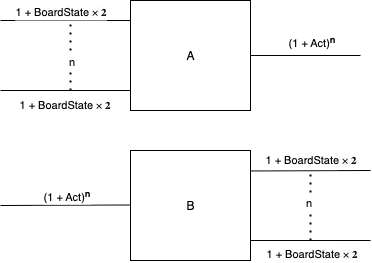

The diagram above was exported from draw.io. Its source (the exported page's mxGraphModel, read from the mxfile embedded in the PNG):
<mxGraphModel dx="1106" dy="947" grid="1" gridSize="10" guides="1" tooltips="1" connect="1" arrows="1" fold="1" page="1" pageScale="1" pageWidth="1100" pageHeight="1700" math="0" shadow="0">
  <root>
    <mxCell id="0" />
    <mxCell id="1" parent="0" />
    <mxCell id="YfZiiQqPBJ93bX_uhrds-1" value="A" style="rounded=0;whiteSpace=wrap;html=1;" vertex="1" parent="1">
      <mxGeometry x="490" y="460" width="120" height="110" as="geometry" />
    </mxCell>
    <mxCell id="YfZiiQqPBJ93bX_uhrds-2" value="" style="endArrow=none;html=1;rounded=0;entryX=0;entryY=0.182;entryDx=0;entryDy=0;entryPerimeter=0;" edge="1" parent="1" target="YfZiiQqPBJ93bX_uhrds-1">
      <mxGeometry width="50" height="50" relative="1" as="geometry">
        <mxPoint x="360" y="480" as="sourcePoint" />
        <mxPoint x="580" y="460" as="targetPoint" />
      </mxGeometry>
    </mxCell>
    <mxCell id="YfZiiQqPBJ93bX_uhrds-3" value="1 + BoardState&lt;font&gt;&lt;span style=&quot;transition: none; display: inline; position: static; border: 0px; padding: 0px 0px 0px 0.259em; margin: 0px; vertical-align: 0px; line-height: normal; color: rgb(17, 17, 17); background-color: rgb(253, 253, 253); font-family: STIXGeneral-Regular;&quot; id=&quot;MathJax-Span-4655&quot; class=&quot;mo&quot;&gt;×&lt;/span&gt;&lt;span style=&quot;transition: none; display: inline; position: static; border: 0px; padding: 0px 0px 0px 0.259em; margin: 0px; vertical-align: 0px; line-height: normal; color: rgb(17, 17, 17); font-family: -apple-system, system-ui, &amp;quot;system-ui&amp;quot;, &amp;quot;Segoe UI&amp;quot;, &amp;quot;Segoe UI Emoji&amp;quot;, &amp;quot;Segoe UI Symbol&amp;quot;, &amp;quot;Apple Color Emoji&amp;quot;, Roboto, Helvetica, Arial, sans-serif; background-color: rgb(253, 253, 253);&quot; id=&quot;MathJax-Span-4656&quot; class=&quot;texatom&quot;&gt;&lt;span style=&quot;transition: none; display: inline; position: static; border: 0px; padding: 0px; margin: 0px; vertical-align: 0px; line-height: normal;&quot; id=&quot;MathJax-Span-4657&quot; class=&quot;mrow&quot;&gt;&lt;span style=&quot;transition: none; display: inline; position: static; border: 0px; padding: 0px; margin: 0px; vertical-align: 0px; line-height: normal; font-family: STIXGeneral; font-weight: bold;&quot; id=&quot;MathJax-Span-4658&quot; class=&quot;mn&quot;&gt;2&lt;/span&gt;&lt;/span&gt;&lt;/span&gt;&lt;/font&gt;" style="edgeLabel;html=1;align=center;verticalAlign=middle;resizable=0;points=[];" vertex="1" connectable="0" parent="YfZiiQqPBJ93bX_uhrds-2">
      <mxGeometry x="-0.2923" y="-1" relative="1" as="geometry">
        <mxPoint x="14" y="-11" as="offset" />
      </mxGeometry>
    </mxCell>
    <mxCell id="YfZiiQqPBJ93bX_uhrds-4" value="" style="endArrow=none;html=1;rounded=0;entryX=0.017;entryY=0.85;entryDx=0;entryDy=0;entryPerimeter=0;" edge="1" parent="1">
      <mxGeometry width="50" height="50" relative="1" as="geometry">
        <mxPoint x="360" y="550" as="sourcePoint" />
        <mxPoint x="489.99999999999994" y="550" as="targetPoint" />
      </mxGeometry>
    </mxCell>
    <mxCell id="YfZiiQqPBJ93bX_uhrds-5" value="1 + BoardState&lt;span style=&quot;transition: none; display: inline; position: static; border: 0px; padding: 0px 0px 0px 0.259em; margin: 0px; vertical-align: 0px; line-height: normal; color: rgb(17, 17, 17); background-color: rgb(253, 253, 253); font-family: STIXGeneral-Regular;&quot; id=&quot;MathJax-Span-4655&quot; class=&quot;mo&quot;&gt;×&lt;/span&gt;&lt;span style=&quot;transition: none; display: inline; position: static; border: 0px; padding: 0px 0px 0px 0.259em; margin: 0px; vertical-align: 0px; line-height: normal; color: rgb(17, 17, 17); font-family: -apple-system, system-ui, &amp;quot;system-ui&amp;quot;, &amp;quot;Segoe UI&amp;quot;, &amp;quot;Segoe UI Emoji&amp;quot;, &amp;quot;Segoe UI Symbol&amp;quot;, &amp;quot;Apple Color Emoji&amp;quot;, Roboto, Helvetica, Arial, sans-serif; background-color: rgb(253, 253, 253);&quot; id=&quot;MathJax-Span-4656&quot; class=&quot;texatom&quot;&gt;&lt;span style=&quot;transition: none; display: inline; position: static; border: 0px; padding: 0px; margin: 0px; vertical-align: 0px; line-height: normal;&quot; id=&quot;MathJax-Span-4657&quot; class=&quot;mrow&quot;&gt;&lt;span style=&quot;transition: none; display: inline; position: static; border: 0px; padding: 0px; margin: 0px; vertical-align: 0px; line-height: normal; font-family: STIXGeneral; font-weight: bold;&quot; id=&quot;MathJax-Span-4658&quot; class=&quot;mn&quot;&gt;2&lt;/span&gt;&lt;/span&gt;&lt;/span&gt;" style="edgeLabel;html=1;align=center;verticalAlign=top;resizable=0;points=[];labelPosition=center;verticalLabelPosition=bottom;" vertex="1" connectable="0" parent="YfZiiQqPBJ93bX_uhrds-4">
      <mxGeometry x="-0.0308" y="2" relative="1" as="geometry">
        <mxPoint y="1" as="offset" />
      </mxGeometry>
    </mxCell>
    <mxCell id="YfZiiQqPBJ93bX_uhrds-6" value="" style="endArrow=none;dashed=1;html=1;dashPattern=1 3;strokeWidth=2;rounded=0;" edge="1" parent="1">
      <mxGeometry width="50" height="50" relative="1" as="geometry">
        <mxPoint x="430" y="550" as="sourcePoint" />
        <mxPoint x="430" y="480" as="targetPoint" />
      </mxGeometry>
    </mxCell>
    <mxCell id="YfZiiQqPBJ93bX_uhrds-7" value="n" style="edgeLabel;html=1;align=center;verticalAlign=middle;resizable=0;points=[];" vertex="1" connectable="0" parent="YfZiiQqPBJ93bX_uhrds-6">
      <mxGeometry x="-0.1286" y="-1" relative="1" as="geometry">
        <mxPoint x="-1" as="offset" />
      </mxGeometry>
    </mxCell>
    <mxCell id="YfZiiQqPBJ93bX_uhrds-8" value="" style="endArrow=none;html=1;rounded=0;exitX=1;exitY=0.5;exitDx=0;exitDy=0;" edge="1" parent="1" source="YfZiiQqPBJ93bX_uhrds-1">
      <mxGeometry width="50" height="50" relative="1" as="geometry">
        <mxPoint x="530" y="510" as="sourcePoint" />
        <mxPoint x="720" y="515" as="targetPoint" />
      </mxGeometry>
    </mxCell>
    <mxCell id="YfZiiQqPBJ93bX_uhrds-9" value="(1 + Act)&lt;sup&gt;&lt;b&gt;n&lt;/b&gt;&lt;/sup&gt;" style="edgeLabel;html=1;align=center;verticalAlign=middle;resizable=0;points=[];" vertex="1" connectable="0" parent="YfZiiQqPBJ93bX_uhrds-8">
      <mxGeometry x="0.3636" y="2" relative="1" as="geometry">
        <mxPoint x="-15" y="-13" as="offset" />
      </mxGeometry>
    </mxCell>
    <mxCell id="YfZiiQqPBJ93bX_uhrds-11" value="" style="endArrow=none;html=1;rounded=0;entryX=0;entryY=0.5;entryDx=0;entryDy=0;" edge="1" parent="1">
      <mxGeometry width="50" height="50" relative="1" as="geometry">
        <mxPoint x="360" y="665" as="sourcePoint" />
        <mxPoint x="490" y="664.5" as="targetPoint" />
      </mxGeometry>
    </mxCell>
    <mxCell id="YfZiiQqPBJ93bX_uhrds-14" value="(1 + Act)&lt;b&gt;&lt;sup&gt;n&lt;/sup&gt;&lt;/b&gt;" style="edgeLabel;html=1;align=center;verticalAlign=bottom;resizable=0;points=[];labelPosition=center;verticalLabelPosition=top;" vertex="1" connectable="0" parent="YfZiiQqPBJ93bX_uhrds-11">
      <mxGeometry x="0.0154" relative="1" as="geometry">
        <mxPoint as="offset" />
      </mxGeometry>
    </mxCell>
    <mxCell id="YfZiiQqPBJ93bX_uhrds-12" value="B" style="rounded=0;whiteSpace=wrap;html=1;" vertex="1" parent="1">
      <mxGeometry x="490" y="610" width="120" height="110" as="geometry" />
    </mxCell>
    <mxCell id="YfZiiQqPBJ93bX_uhrds-15" value="" style="endArrow=none;html=1;rounded=0;exitX=1.025;exitY=0.186;exitDx=0;exitDy=0;exitPerimeter=0;" edge="1" parent="1">
      <mxGeometry width="50" height="50" relative="1" as="geometry">
        <mxPoint x="610" y="630.46" as="sourcePoint" />
        <mxPoint x="730" y="630" as="targetPoint" />
      </mxGeometry>
    </mxCell>
    <mxCell id="YfZiiQqPBJ93bX_uhrds-17" value="1 + BoardState&lt;span style=&quot;transition: none; display: inline; position: static; border: 0px; padding: 0px 0px 0px 0.259em; margin: 0px; vertical-align: 0px; line-height: normal; color: rgb(17, 17, 17); background-color: rgb(253, 253, 253); font-family: STIXGeneral-Regular;&quot; id=&quot;MathJax-Span-4655&quot; class=&quot;mo&quot;&gt;×&lt;/span&gt;&lt;span style=&quot;transition: none; display: inline; position: static; border: 0px; padding: 0px 0px 0px 0.259em; margin: 0px; vertical-align: 0px; line-height: normal; color: rgb(17, 17, 17); font-family: -apple-system, system-ui, &amp;quot;system-ui&amp;quot;, &amp;quot;Segoe UI&amp;quot;, &amp;quot;Segoe UI Emoji&amp;quot;, &amp;quot;Segoe UI Symbol&amp;quot;, &amp;quot;Apple Color Emoji&amp;quot;, Roboto, Helvetica, Arial, sans-serif; background-color: rgb(253, 253, 253);&quot; id=&quot;MathJax-Span-4656&quot; class=&quot;texatom&quot;&gt;&lt;span style=&quot;transition: none; display: inline; position: static; border: 0px; padding: 0px; margin: 0px; vertical-align: 0px; line-height: normal;&quot; id=&quot;MathJax-Span-4657&quot; class=&quot;mrow&quot;&gt;&lt;span style=&quot;transition: none; display: inline; position: static; border: 0px; padding: 0px; margin: 0px; vertical-align: 0px; line-height: normal; font-family: STIXGeneral; font-weight: bold;&quot; id=&quot;MathJax-Span-4658&quot; class=&quot;mn&quot;&gt;2&lt;/span&gt;&lt;/span&gt;&lt;/span&gt;" style="edgeLabel;html=1;align=center;verticalAlign=bottom;resizable=0;points=[];labelPosition=center;verticalLabelPosition=top;" vertex="1" connectable="0" parent="YfZiiQqPBJ93bX_uhrds-15">
      <mxGeometry x="-0.1962" y="1" relative="1" as="geometry">
        <mxPoint x="12" as="offset" />
      </mxGeometry>
    </mxCell>
    <mxCell id="YfZiiQqPBJ93bX_uhrds-16" value="" style="endArrow=none;html=1;rounded=0;" edge="1" parent="1">
      <mxGeometry width="50" height="50" relative="1" as="geometry">
        <mxPoint x="610" y="700" as="sourcePoint" />
        <mxPoint x="730" y="700" as="targetPoint" />
      </mxGeometry>
    </mxCell>
    <mxCell id="YfZiiQqPBJ93bX_uhrds-18" value="1 + BoardState&lt;span style=&quot;transition: none; display: inline; position: static; border: 0px; padding: 0px 0px 0px 0.259em; margin: 0px; vertical-align: 0px; line-height: normal; color: rgb(17, 17, 17); background-color: rgb(253, 253, 253); font-family: STIXGeneral-Regular;&quot; id=&quot;MathJax-Span-4655&quot; class=&quot;mo&quot;&gt;×&lt;/span&gt;&lt;span style=&quot;transition: none; display: inline; position: static; border: 0px; padding: 0px 0px 0px 0.259em; margin: 0px; vertical-align: 0px; line-height: normal; color: rgb(17, 17, 17); font-family: -apple-system, system-ui, &amp;quot;system-ui&amp;quot;, &amp;quot;Segoe UI&amp;quot;, &amp;quot;Segoe UI Emoji&amp;quot;, &amp;quot;Segoe UI Symbol&amp;quot;, &amp;quot;Apple Color Emoji&amp;quot;, Roboto, Helvetica, Arial, sans-serif; background-color: rgb(253, 253, 253);&quot; id=&quot;MathJax-Span-4656&quot; class=&quot;texatom&quot;&gt;&lt;span style=&quot;transition: none; display: inline; position: static; border: 0px; padding: 0px; margin: 0px; vertical-align: 0px; line-height: normal;&quot; id=&quot;MathJax-Span-4657&quot; class=&quot;mrow&quot;&gt;&lt;span style=&quot;transition: none; display: inline; position: static; border: 0px; padding: 0px; margin: 0px; vertical-align: 0px; line-height: normal; font-family: STIXGeneral; font-weight: bold;&quot; id=&quot;MathJax-Span-4658&quot; class=&quot;mn&quot;&gt;2&lt;/span&gt;&lt;/span&gt;&lt;/span&gt;" style="edgeLabel;html=1;align=center;verticalAlign=top;resizable=0;points=[];labelPosition=center;verticalLabelPosition=bottom;" vertex="1" connectable="0" parent="YfZiiQqPBJ93bX_uhrds-16">
      <mxGeometry x="-0.1" y="3" relative="1" as="geometry">
        <mxPoint x="6" y="1" as="offset" />
      </mxGeometry>
    </mxCell>
    <mxCell id="YfZiiQqPBJ93bX_uhrds-19" value="" style="endArrow=none;dashed=1;html=1;dashPattern=1 3;strokeWidth=2;rounded=0;" edge="1" parent="1">
      <mxGeometry width="50" height="50" relative="1" as="geometry">
        <mxPoint x="670" y="700" as="sourcePoint" />
        <mxPoint x="670" y="630" as="targetPoint" />
      </mxGeometry>
    </mxCell>
    <mxCell id="YfZiiQqPBJ93bX_uhrds-20" value="n" style="edgeLabel;html=1;align=center;verticalAlign=middle;resizable=0;points=[];" vertex="1" connectable="0" parent="YfZiiQqPBJ93bX_uhrds-19">
      <mxGeometry x="0.1286" y="3" relative="1" as="geometry">
        <mxPoint y="1" as="offset" />
      </mxGeometry>
    </mxCell>
  </root>
</mxGraphModel>